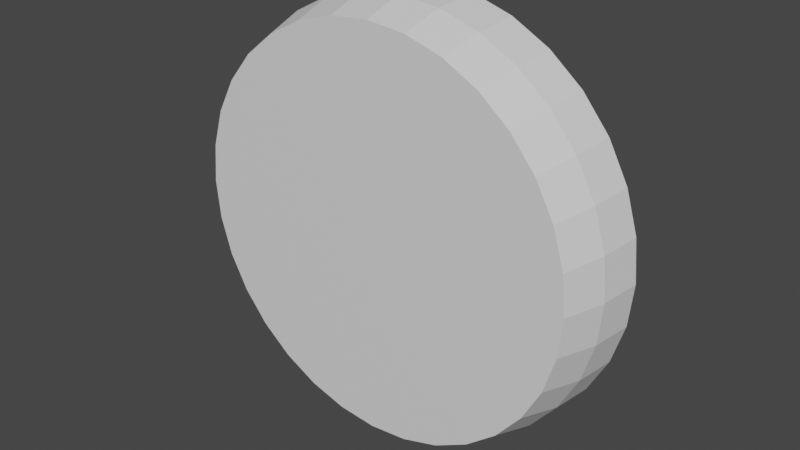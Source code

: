 # Source: LasersLens.blend  (saved by Blender 3.4.6; exported with 4.5.12 LTS)
import bpy
from mathutils import Matrix  # noqa: F401  (used for matrix-valued properties, if any)

bpy.ops.wm.read_factory_settings(use_empty=True)
scene = bpy.context.scene
scene.name = 'Scene'

# ---- collections
col_collection = bpy.data.collections.new('Collection'); scene.collection.children.link(col_collection)

# ---- materials (node trees are filled in below, after node groups)
mat_material = bpy.data.materials.new('Material')
mat_material.alpha_threshold = 0.0
mat_material.use_transparent_shadow = False
mat_material.roughness = 0.5
mat_material.line_color = (0.0, 0.0, 0.0, 1.0)

# ---- node groups
ng_auto_smooth = bpy.data.node_groups.new('Auto Smooth', 'GeometryNodeTree')
_s = ng_auto_smooth.interface.new_socket(name='Geometry', in_out='OUTPUT', socket_type='NodeSocketGeometry')
_s = ng_auto_smooth.interface.new_socket(name='Geometry', in_out='INPUT', socket_type='NodeSocketGeometry')
_s = ng_auto_smooth.interface.new_socket(name='Angle', in_out='INPUT', socket_type='NodeSocketFloat')
_s.subtype = 'ANGLE'
_s.min_value = 0.0
_s.max_value = 3.142
ng_auto_smooth.is_modifier = True
_N = ng_auto_smooth.nodes; _L = ng_auto_smooth.links
n0 = _N.new('NodeGroupOutput'); n0.name = 'Group Output'; n0.location = (480, -100)
n1 = _N.new('NodeGroupInput'); n1.name = 'Group Input'; n1.location = (-420, -300)
n2 = _N.new('NodeGroupInput'); n2.name = 'Group Input.001'; n2.location = (-60, -100)
n3 = _N.new('GeometryNodeSetShadeSmooth'); n3.name = 'Set Shade Smooth'; n3.location = (120, -100)
n3.domain = 'EDGE'
n4 = _N.new('GeometryNodeSetShadeSmooth'); n4.name = 'Set Shade Smooth.001'; n4.location = (300, -100)
n5 = _N.new('GeometryNodeInputMeshEdgeAngle'); n5.name = 'Edge Angle'; n5.location = (-420, -220)
n6 = _N.new('GeometryNodeInputEdgeSmooth'); n6.name = 'Is Edge Smooth'; n6.location = (-60, -160)
n7 = _N.new('GeometryNodeInputShadeSmooth'); n7.name = 'Is Face Smooth'; n7.location = (-240, -340)
n8 = _N.new('FunctionNodeBooleanMath'); n8.name = 'Boolean Math'; n8.location = (-60, -220)
n9 = _N.new('FunctionNodeCompare'); n9.name = 'Compare'; n9.location = (-240, -180)
n9.operation = 'LESS_EQUAL'
_L.new(n5.outputs[0], n9.inputs[0])
_L.new(n4.outputs[0], n0.inputs[0])
_L.new(n1.outputs[1], n9.inputs[1])
_L.new(n9.outputs[0], n8.inputs[0])
_L.new(n7.outputs[0], n8.inputs[1])
_L.new(n2.outputs[0], n3.inputs[0])
_L.new(n6.outputs[0], n3.inputs[1])
_L.new(n3.outputs[0], n4.inputs[0])
_L.new(n8.outputs[0], n3.inputs[2])
n0.is_active_output = True

# ---- material node trees
mat_material.use_nodes = True; mat_material.node_tree.nodes.clear()
_N = mat_material.node_tree.nodes; _L = mat_material.node_tree.links
n0 = _N.new('ShaderNodeOutputMaterial'); n0.name = 'Material Output'; n0.location = (300, 300)
n1 = _N.new('ShaderNodeBsdfPrincipled'); n1.name = 'Principled BSDF'; n1.location = (10, 300)
n1.distribution = 'GGX'
n1.subsurface_method = 'RANDOM_WALK_SKIN'
n1.inputs[3].default_value = 1.45
n1.inputs[27].default_value = (0.0, 0.0, 0.0, 1.0)
n1.inputs[28].default_value = 1.0
_L.new(n1.outputs[0], n0.inputs[0])
n0.is_active_output = True

# ---- world
world_world = bpy.data.worlds.new('World'); scene.world = world_world
world_world.use_nodes = True; world_world.node_tree.nodes.clear()
_N = world_world.node_tree.nodes; _L = world_world.node_tree.links
n0 = _N.new('ShaderNodeOutputWorld'); n0.name = 'World Output'; n0.location = (300, 300)
n1 = _N.new('ShaderNodeBackground'); n1.name = 'Background'; n1.location = (10, 300)
n1.inputs[0].default_value = (0.05088, 0.05088, 0.05088, 1.0)
_L.new(n1.outputs[0], n0.inputs[0])
n0.is_active_output = True
world_world.color = (0.05088, 0.05088, 0.05088)
world_world.use_sun_shadow = False
world_world.sun_shadow_jitter_overblur = 0.0

# ---- meshes
me_cube_004 = bpy.data.meshes.new('Cube.004')
me_cube_004.from_pydata([(-0.4214, 0.07855, 1.325e-07), (-0.4133, -0.003662, 1.325e-07), (-0.4133, 0.07855, -0.08221), (-0.4054, -0.003662, -0.08063), (-0.3818, -0.08271, -0.07595), (-0.3893, 0.07855, -0.1613), (-0.3818, -0.003662, -0.1582), (-0.3597, -0.08271, -0.149), (-0.3504, 0.07855, -0.2341), (-0.3436, -0.003663, -0.2296), (-0.3237, -0.08271, -0.2163), (-0.298, 0.07855, -0.298), (-0.2922, -0.003663, -0.2922), (-0.2753, -0.08271, -0.2753), (-0.2341, 0.07855, -0.3504), (-0.2296, -0.003663, -0.3436), (-0.2163, -0.08271, -0.3237), (-0.1613, 0.07855, -0.3893), (-0.1582, -0.003663, -0.3818), (-0.149, -0.08271, -0.3597), (-0.08221, 0.07855, -0.4133), (-0.08063, -0.003663, -0.4054), (-0.07595, -0.08271, -0.3818), (2.311e-08, 0.07855, -0.4214), (-3.632e-08, -0.003663, -0.4133), (-1.176e-07, -0.08271, -0.3893), (0.08221, 0.07855, -0.4133), (0.08063, -0.003663, -0.4054), (0.07595, -0.08271, -0.3818), (0.1613, 0.07855, -0.3893), (0.1582, -0.003663, -0.3818), (0.149, -0.08271, -0.3597), (0.2341, 0.07855, -0.3504), (0.2296, -0.003663, -0.3436), (0.2163, -0.08271, -0.3237), (0.298, 0.07855, -0.298), (0.2922, -0.003663, -0.2922), (0.2753, -0.08271, -0.2753), (0.3504, 0.07855, -0.2341), (0.3436, -0.003663, -0.2296), (0.3237, -0.08271, -0.2163), (0.3893, 0.07855, -0.1613), (0.3818, -0.003663, -0.1582), (0.3597, -0.08271, -0.149), (0.4133, 0.07855, -0.08221), (0.4054, -0.003663, -0.08063), (0.3818, -0.08271, -0.07595), (0.4214, 0.07855, 1.325e-07), (0.4133, -0.003663, 1.325e-07), (0.3893, -0.08271, 1.325e-07), (0.4133, 0.07855, 0.08221), (0.4054, -0.003663, 0.08063), (0.3818, -0.08271, 0.07595), (0.3893, 0.07855, 0.1613), (0.3818, -0.003663, 0.1582), (0.3597, -0.08271, 0.149), (0.3504, 0.07855, 0.2341), (0.3436, -0.003663, 0.2296), (0.3237, -0.08271, 0.2163), (0.298, 0.07855, 0.298), (0.2922, -0.003663, 0.2922), (0.2753, -0.08271, 0.2753), (0.2341, 0.07855, 0.3504), (0.2296, -0.003663, 0.3436), (0.2163, -0.08271, 0.3237), (0.1613, 0.07855, 0.3893), (0.1582, -0.003663, 0.3818), (0.149, -0.08271, 0.3597), (0.08221, 0.07855, 0.4133), (0.08063, -0.003663, 0.4054), (0.07595, -0.08271, 0.3818), (-1.211e-07, 0.07855, 0.4214), (-7.602e-08, -0.003663, 0.4133), (-4.657e-10, -0.08271, 0.3893), (-0.08221, 0.07855, 0.4133), (-0.08063, -0.003663, 0.4054), (-0.07595, -0.08271, 0.3818), (-0.1613, 0.07855, 0.3893), (-0.1582, -0.003662, 0.3818), (-0.149, -0.08271, 0.3597), (-0.2341, 0.07855, 0.3504), (-0.2296, -0.003662, 0.3436), (-0.2163, -0.08271, 0.3237), (-0.298, 0.07855, 0.298), (-0.2922, -0.003663, 0.2922), (-0.2753, -0.08271, 0.2753), (-0.3504, 0.07855, 0.2341), (-0.3436, -0.003663, 0.2296), (-0.3237, -0.08271, 0.2163), (-0.3893, 0.07855, 0.1613), (-0.3818, -0.003662, 0.1582), (-0.3597, -0.08271, 0.149), (-0.4133, 0.07855, 0.08221), (-0.4054, -0.003662, 0.08063), (-0.3818, -0.08271, 0.07595), (-0.3893, -0.08271, 1.325e-07)], [], [(1, 0, 2, 3), (95, 1, 3, 4), (4, 3, 6, 7), (3, 2, 5, 6), (6, 5, 8, 9), (7, 6, 9, 10), (10, 9, 12, 13), (9, 8, 11, 12), (12, 11, 14, 15), (13, 12, 15, 16), (15, 14, 17, 18), (16, 15, 18, 19), (18, 17, 20, 21), (19, 18, 21, 22), (21, 20, 23, 24), (22, 21, 24, 25), (24, 23, 26, 27), (25, 24, 27, 28), (27, 26, 29, 30), (28, 27, 30, 31), (30, 29, 32, 33), (31, 30, 33, 34), (33, 32, 35, 36), (34, 33, 36, 37), (36, 35, 38, 39), (37, 36, 39, 40), (39, 38, 41, 42), (40, 39, 42, 43), (43, 42, 45, 46), (42, 41, 44, 45), (45, 44, 47, 48), (46, 45, 48, 49), (49, 48, 51, 52), (48, 47, 50, 51), (51, 50, 53, 54), (52, 51, 54, 55), (54, 53, 56, 57), (55, 54, 57, 58), (57, 56, 59, 60), (58, 57, 60, 61), (60, 59, 62, 63), (61, 60, 63, 64), (63, 62, 65, 66), (64, 63, 66, 67), (66, 65, 68, 69), (67, 66, 69, 70), (69, 68, 71, 72), (70, 69, 72, 73), (72, 71, 74, 75), (73, 72, 75, 76), (75, 74, 77, 78), (76, 75, 78, 79), (78, 77, 80, 81), (79, 78, 81, 82), (82, 81, 84, 85), (81, 80, 83, 84), (84, 83, 86, 87), (85, 84, 87, 88), (87, 86, 89, 90), (88, 87, 90, 91), (90, 89, 92, 93), (91, 90, 93, 94), (94, 95, 4, 7, 10, 13, 16, 19, 22, 25, 28, 31, 34, 37, 40, 43, 46, 49, 52, 55, 58, 61, 64, 67, 70, 73, 76, 79, 82, 85, 88, 91), (93, 92, 0, 1), (92, 89, 86, 83, 80, 77, 74, 71, 68, 65, 62, 59, 56, 53, 50, 47, 44, 41, 38, 35, 32, 29, 26, 23, 20, 17, 14, 11, 8, 5, 2, 0), (94, 93, 1, 95)])
_uv = me_cube_004.uv_layers.new(name='UVMap')
_uv.uv.foreach_set('vector', [0.75, 0.4375, 0.75, 0.5, 0.7188, 0.5, 0.7188, 0.4375, 0.75, 0.375, 0.75, 0.4375, 0.7188, 0.4375, 0.7188, 0.375, 0.7188, 0.375, 0.7188, 0.4375, 0.6875, 0.4375, 0.6875, 0.375, 0.7188, 0.4375, 0.7188, 0.5, 0.6875, 0.5, 0.6875, 0.4375, 0.6875, 0.4375, 0.6875, 0.5, 0.6562, 0.5, 0.6562, 0.4375, 0.6875, 0.375, 0.6875, 0.4375, 0.6562, 0.4375, 0.6562, 0.375, 0.6562, 0.375, 0.6562, 0.4375, 0.625, 0.4375, 0.625, 0.375, 0.6562, 0.4375, 0.6562, 0.5, 0.625, 0.5, 0.625, 0.4375, 0.625, 0.4375, 0.625, 0.5, 0.5938, 0.5, 0.5938, 0.4375, 0.625, 0.375, 0.625, 0.4375, 0.5938, 0.4375, 0.5938, 0.375, 0.5938, 0.4375, 0.5938, 0.5, 0.5625, 0.5, 0.5625, 0.4375, 0.5938, 0.375, 0.5938, 0.4375, 0.5625, 0.4375, 0.5625, 0.375, 0.5625, 0.4375, 0.5625, 0.5, 0.5312, 0.5, 0.5312, 0.4375, 0.5625, 0.375, 0.5625, 0.4375, 0.5312, 0.4375, 0.5312, 0.375, 0.5312, 0.4375, 0.5312, 0.5, 0.5, 0.5, 0.5, 0.4375, 0.5312, 0.375, 0.5312, 0.4375, 0.5, 0.4375, 0.5, 0.375, 0.5, 0.4375, 0.5, 0.5, 0.4687, 0.5, 0.4688, 0.4375, 0.5, 0.375, 0.5, 0.4375, 0.4688, 0.4375, 0.4688, 0.375, 0.4688, 0.4375, 0.4687, 0.5, 0.4375, 0.5, 0.4375, 0.4375, 0.4688, 0.375, 0.4688, 0.4375, 0.4375, 0.4375, 0.4375, 0.375, 0.4375, 0.4375, 0.4375, 0.5, 0.4062, 0.5, 0.4062, 0.4375, 0.4375, 0.375, 0.4375, 0.4375, 0.4062, 0.4375, 0.4062, 0.375, 0.4062, 0.4375, 0.4062, 0.5, 0.375, 0.5, 0.375, 0.4375, 0.4062, 0.375, 0.4062, 0.4375, 0.375, 0.4375, 0.375, 0.375, 0.375, 0.4375, 0.375, 0.5, 0.3437, 0.5, 0.3438, 0.4375, 0.375, 0.375, 0.375, 0.4375, 0.3438, 0.4375, 0.3438, 0.375, 0.3438, 0.4375, 0.3437, 0.5, 0.3125, 0.5, 0.3125, 0.4375, 0.3438, 0.375, 0.3438, 0.4375, 0.3125, 0.4375, 0.3125, 0.375, 0.3125, 0.375, 0.3125, 0.4375, 0.2812, 0.4375, 0.2812, 0.375, 0.3125, 0.4375, 0.3125, 0.5, 0.2812, 0.5, 0.2812, 0.4375, 0.2812, 0.4375, 0.2812, 0.5, 0.25, 0.5, 0.25, 0.4375, 0.2812, 0.375, 0.2812, 0.4375, 0.25, 0.4375, 0.25, 0.375, 0.25, 0.375, 0.25, 0.4375, 0.2188, 0.4375, 0.2188, 0.375, 0.25, 0.4375, 0.25, 0.5, 0.2187, 0.5, 0.2188, 0.4375, 0.2188, 0.4375, 0.2187, 0.5, 0.1875, 0.5, 0.1875, 0.4375, 0.2188, 0.375, 0.2188, 0.4375, 0.1875, 0.4375, 0.1875, 0.375, 0.1875, 0.4375, 0.1875, 0.5, 0.1562, 0.5, 0.1562, 0.4375, 0.1875, 0.375, 0.1875, 0.4375, 0.1562, 0.4375, 0.1563, 0.375, 0.1562, 0.4375, 0.1562, 0.5, 0.125, 0.5, 0.125, 0.4375, 0.1563, 0.375, 0.1562, 0.4375, 0.125, 0.4375, 0.125, 0.375, 0.125, 0.4375, 0.125, 0.5, 0.09375, 0.5, 0.09375, 0.4375, 0.125, 0.375, 0.125, 0.4375, 0.09375, 0.4375, 0.09375, 0.375, 0.09375, 0.4375, 0.09375, 0.5, 0.0625, 0.5, 0.0625, 0.4375, 0.09375, 0.375, 0.09375, 0.4375, 0.0625, 0.4375, 0.0625, 0.375, 0.0625, 0.4375, 0.0625, 0.5, 0.03125, 0.5, 0.03125, 0.4375, 0.0625, 0.375, 0.0625, 0.4375, 0.03125, 0.4375, 0.03125, 0.375, 0.03125, 0.4375, 0.03125, 0.5, 0.0, 0.5, 0.0, 0.4375, 0.03125, 0.375, 0.03125, 0.4375, 0.0, 0.4375, 0.0, 0.375, 1.0, 0.4375, 1.0, 0.5, 0.9687, 0.5, 0.9687, 0.4375, 1.0, 0.375, 1.0, 0.4375, 0.9687, 0.4375, 0.9688, 0.375, 0.9687, 0.4375, 0.9687, 0.5, 0.9375, 0.5, 0.9375, 0.4375, 0.9688, 0.375, 0.9687, 0.4375, 0.9375, 0.4375, 0.9375, 0.375, 0.9375, 0.4375, 0.9375, 0.5, 0.9062, 0.5, 0.9062, 0.4375, 0.9375, 0.375, 0.9375, 0.4375, 0.9062, 0.4375, 0.9062, 0.375, 0.9062, 0.375, 0.9062, 0.4375, 0.875, 0.4375, 0.875, 0.375, 0.9062, 0.4375, 0.9062, 0.5, 0.875, 0.5, 0.875, 0.4375, 0.875, 0.4375, 0.875, 0.5, 0.8437, 0.5, 0.8437, 0.4375, 0.875, 0.375, 0.875, 0.4375, 0.8437, 0.4375, 0.8438, 0.375, 0.8437, 0.4375, 0.8437, 0.5, 0.8125, 0.5, 0.8125, 0.4375, 0.8438, 0.375, 0.8437, 0.4375, 0.8125, 0.4375, 0.8125, 0.375, 0.8125, 0.4375, 0.8125, 0.5, 0.7812, 0.5, 0.7812, 0.4375, 0.8125, 0.375, 0.8125, 0.4375, 0.7812, 0.4375, 0.7812, 0.375, 0.7812, 0.375, 0.75, 0.375, 0.7188, 0.375, 0.6875, 0.375, 0.6562, 0.375, 0.625, 0.375, 0.5938, 0.375, 0.5625, 0.375, 0.5312, 0.375, 0.5, 0.375, 0.4688, 0.375, 0.4375, 0.375, 0.4062, 0.375, 0.375, 0.375, 0.3438, 0.375, 0.3125, 0.375, 0.2812, 0.375, 0.25, 0.375, 0.2188, 0.375, 0.1875, 0.375, 0.1563, 0.375, 0.125, 0.375, 0.09375, 0.375, 0.0625, 0.375, 0.03125, 0.375, 1.0, 0.375, 0.9688, 0.375, 0.9375, 0.375, 0.9062, 0.375, 0.875, 0.375, 0.8438, 0.375, 0.8125, 0.375, 0.7812, 0.4375, 0.7812, 0.5, 0.75, 0.5, 0.75, 0.4375, 0.7812, 0.5, 0.8125, 0.5, 0.8437, 0.5, 0.875, 0.5, 0.9062, 0.5, 0.9375, 0.5, 0.9687, 0.5, 0.0, 0.5, 0.03125, 0.5, 0.0625, 0.5, 0.09375, 0.5, 0.125, 0.5, 0.1562, 0.5, 0.1875, 0.5, 0.2187, 0.5, 0.25, 0.5, 0.2812, 0.5, 0.3125, 0.5, 0.3437, 0.5, 0.375, 0.5, 0.4062, 0.5, 0.4375, 0.5, 0.4687, 0.5, 0.5, 0.5, 0.5312, 0.5, 0.5625, 0.5, 0.5938, 0.5, 0.625, 0.5, 0.6562, 0.5, 0.6875, 0.5, 0.7188, 0.5, 0.75, 0.5, 0.7812, 0.375, 0.7812, 0.4375, 0.75, 0.4375, 0.75, 0.375])
me_cube_004.materials.append(mat_material)
me_cube_004.use_mirror_vertex_groups = False
me_cube_004.update()

# ---- objects
ob_cube_011 = bpy.data.objects.new('Cube.011', me_cube_004)

# ---- transforms, parenting, visibility, modifiers, constraints
ob_cube_011.location = (5.855, 1.074, 0.0023)
ob_cube_011.lock_rotations_4d = False
ob_cube_011.empty_display_type = 'ARROWS'
ob_cube_011.lineart.crease_threshold = 0.0
_m = ob_cube_011.modifiers.new('Auto Smooth', 'NODES')
_m.node_group = ng_auto_smooth
_gi = [s.identifier for s in ng_auto_smooth.interface.items_tree if s.item_type == 'SOCKET' and s.in_out == 'INPUT']
_m[_gi[1]] = 0.5236  # Angle

# ---- collection membership
col_collection.objects.link(ob_cube_011)

# ---- scene / render settings (as saved in the file)
scene.frame_start = 1; scene.frame_end = 250; scene.frame_set(1)
scene.render.engine = 'BLENDER_EEVEE_NEXT'
scene.cycles.sampling_pattern = 'TABULATED_SOBOL'
scene.cycles.use_light_tree = False
scene.view_settings.view_transform = 'Filmic'
bpy.context.view_layer.update()

# ---- added for rendering (the .blend has no active camera and no usable light): camera, sun
cam_auto = bpy.data.cameras.new('AutoCamera')
cam_auto.lens = 50.0
cam_auto.sensor_width = 36.0
cam_auto.clip_end = 1000.0
ob_auto_camera = bpy.data.objects.new('AutoCamera', cam_auto)
scene.collection.objects.link(ob_auto_camera)
ob_auto_camera.location = (6.96773, -0.263011, 0.89255)
ob_auto_camera.rotation_euler = (1.09748, -7.21219e-08, 0.694738)
scene.camera = ob_auto_camera
light_auto_sun = bpy.data.lights.new('AutoSun', 'SUN')
light_auto_sun.energy = 3.0
light_auto_sun.angle = 0.0523599
ob_auto_sun = bpy.data.objects.new('AutoSun', light_auto_sun)
scene.collection.objects.link(ob_auto_sun)
ob_auto_sun.rotation_euler = (0.872665, 0.174533, 0.523599)
bpy.context.view_layer.update()
